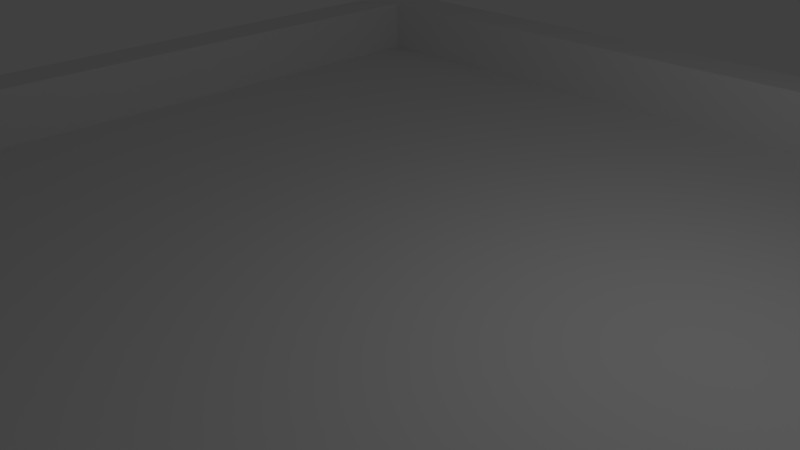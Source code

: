 # Source: Maze01.blend  (saved by Blender 2.75.0; exported with 4.5.12 LTS)
import bpy
from mathutils import Matrix  # noqa: F401  (used for matrix-valued properties, if any)

bpy.ops.wm.read_factory_settings(use_empty=True)
scene = bpy.context.scene
scene.name = 'Scene'

# ---- collections
col_collection_1 = bpy.data.collections.new('Collection 1'); scene.collection.children.link(col_collection_1)

# ---- materials (node trees are filled in below, after node groups)
mat_material = bpy.data.materials.new('Material')
mat_material.alpha_threshold = 0.0
mat_material.use_transparent_shadow = False
mat_material.roughness = 0.5
mat_material.line_color = (0.0, 0.0, 0.0, 1.0)

# ---- material node trees

# ---- world
world_world = bpy.data.worlds.new('World'); scene.world = world_world
world_world.color = (0.05088, 0.05088, 0.05088)
world_world.use_sun_shadow = False
world_world.sun_shadow_jitter_overblur = 0.0
world_world.cycles.sampling_method = 'MANUAL'
world_world.cycles.sample_map_resolution = 256

# ---- cameras
cam_camera = bpy.data.cameras.new('Camera')
cam_camera.clip_end = 100.0
cam_camera.lens = 35.0
cam_camera.sensor_width = 32.0
cam_camera.sensor_height = 18.0
cam_camera.ortho_scale = 7.314
cam_camera.dof.focus_distance = 0.0
cam_camera.dof.aperture_fstop = 128.0

# ---- lights
light_lamp = bpy.data.lights.new('Lamp', 'POINT')
light_lamp.transmission_factor = 0.0
light_lamp.cutoff_distance = 30.0
light_lamp.energy = 100.0
light_lamp.shadow_buffer_clip_start = 1.001
light_lamp.shadow_soft_size = 0.1
light_lamp.shadow_maximum_resolution = 0.006
light_lamp.use_absolute_resolution = True
light_lamp.cycles.use_multiple_importance_sampling = False

# ---- meshes
me_cube = bpy.data.meshes.new('Cube')
me_cube.from_pydata([(3.287, -4.27, 0.4075), (3.99, -4.27, 0.4075), (3.639, -3.575, 0.1614), (2.661, -4.662, 0.1614), (0.07185, -3.784, 1.591), (-8.0, -8.0, -2.0), (-7.158, -8.0, -2.0), (-6.316, -8.0, -2.0), (-5.474, -8.0, -2.0), (-4.632, -8.0, -2.0), (-3.789, -8.0, -2.0), (-2.947, -8.0, -2.0), (-2.105, -8.0, -2.0), (-1.263, -8.0, -2.0), (-0.4211, -8.0, -2.0), (0.4211, -8.0, -2.0), (1.263, -8.0, -2.0), (2.105, -8.0, -2.0), (2.947, -8.0, -2.0), (3.789, -8.0, -2.0), (4.632, -8.0, -2.0), (5.474, -8.0, -2.0), (6.316, -8.0, -2.0), (7.158, -8.0, -2.0), (8.0, -8.0, -2.0), (-8.0, -7.158, -2.0), (-7.158, -7.158, 0.0), (-6.316, -7.158, 0.0), (-5.474, -7.158, 0.0), (-4.632, -7.158, 0.0), (-3.789, -7.158, 0.0), (-2.947, -7.158, 0.0), (-2.105, -7.158, 0.0), (-1.263, -7.158, 0.0), (-0.4211, -7.158, 0.0), (0.4211, -7.158, 0.0), (1.263, -7.158, 0.0), (2.105, -7.158, 0.0), (2.947, -7.158, 0.0), (3.789, -7.158, 0.0), (4.632, -7.158, 0.0), (5.474, -7.158, 0.0), (6.316, -7.158, 0.0), (7.158, -7.158, 0.0), (8.0, -7.158, -2.0), (-8.0, -6.316, -2.0), (-7.158, -6.316, 0.0), (-6.316, -6.316, 0.0), (-5.474, -6.316, 0.0), (-4.632, -6.316, 0.0), (-3.789, -6.316, 0.0), (-2.947, -6.316, 0.0), (-2.105, -6.316, 0.0), (-1.263, -6.316, 0.0), (-0.4211, -6.316, 0.0), (0.4211, -6.316, 0.0), (1.263, -6.316, 0.0), (2.105, -6.316, 0.0), (2.947, -6.316, 0.0), (3.789, -6.316, 0.0), (4.632, -6.316, 0.0), (5.474, -6.316, 0.0), (6.316, -6.316, 0.0), (7.158, -6.316, 0.0), (8.0, -6.316, -2.0), (-8.0, -5.474, -2.0), (-7.158, -5.474, 0.0), (-6.316, -5.474, 0.0), (-3.789, -5.474, 0.0), (-2.947, -5.474, 0.0), (-2.105, -5.474, 0.0), (-1.263, -5.474, 0.0), (-0.4211, -5.474, 0.0), (0.4211, -5.474, 0.0), (1.263, -5.474, 0.0), (2.105, -5.474, 0.0), (2.947, -5.474, 0.0), (3.789, -5.474, 0.0), (4.632, -5.474, 0.0), (5.474, -5.474, 0.0), (6.316, -5.474, 0.0), (7.158, -5.474, 0.0), (8.0, -5.474, -2.0), (-8.0, -4.632, -2.0), (-7.158, -4.632, 0.0), (-6.316, -4.632, 0.0), (-3.789, -4.632, 0.0), (-2.947, -4.632, 0.0), (-2.105, -4.632, 0.0), (-1.263, -4.632, 0.0), (-0.4211, -4.632, 0.0), (0.4211, -4.632, 0.0), (1.263, -4.632, 0.0), (2.105, -4.632, 0.0), (2.947, -4.632, 0.0), (3.789, -4.632, 0.0), (4.632, -4.632, 0.0), (5.474, -4.632, 0.0), (6.316, -4.632, 0.0), (7.158, -4.632, 0.0), (8.0, -4.632, -2.0), (-8.0, -3.789, -2.0), (-7.158, -3.789, 0.0), (-6.316, -3.789, 0.0), (-5.474, -3.789, 0.0), (-4.632, -3.789, 0.0), (-3.789, -3.789, 0.0), (-2.947, -3.789, 0.0), (-2.105, -3.789, 0.0), (-1.263, -3.789, 0.0), (-0.4211, -3.789, 0.0), (0.4211, -3.789, 0.0), (1.263, -3.789, 0.0), (2.105, -3.789, 0.0), (2.947, -3.789, 0.0), (3.789, -3.789, 0.0), (4.632, -3.789, 0.0), (5.474, -3.789, 0.0), (6.316, -3.789, 0.0), (7.158, -3.789, 0.0), (8.0, -3.789, -2.0), (-8.0, -2.947, -2.0), (-7.158, -2.947, 0.0), (-6.316, -2.947, 0.0), (-5.474, -2.947, 0.0), (-4.632, -2.947, 0.0), (-3.789, -2.947, 0.0), (-2.947, -2.947, 0.0), (-2.105, -2.947, 0.0), (-1.263, -2.947, 0.0), (-0.4211, -2.947, 0.0), (0.4211, -2.947, 0.0), (1.263, -2.947, 0.0), (2.105, -2.947, 0.0), (2.947, -2.947, 0.0), (3.789, -2.947, 0.0), (4.632, -2.947, 0.0), (5.474, -2.947, 0.0), (6.316, -2.947, 0.0), (7.158, -2.947, 0.0), (8.0, -2.947, -2.0), (-8.0, -2.105, -2.0), (-7.158, -2.105, 0.0), (-6.316, -2.105, 0.0), (-5.474, -2.105, 0.0), (-4.632, -2.105, 0.0), (-3.789, -2.105, 0.0), (-2.947, -2.105, 0.0), (-2.105, -2.105, 0.0), (-1.263, -2.105, 0.0), (-0.4211, -2.105, 0.0), (0.4211, -2.105, 0.0), (1.263, -2.105, 0.0), (2.105, -2.105, 0.0), (2.947, -2.105, 0.0), (3.789, -2.105, 0.0), (4.632, -2.105, 0.0), (5.474, -2.105, 0.0), (6.316, -2.105, 0.0), (7.158, -2.105, 0.0), (8.0, -2.105, -2.0), (-8.0, -1.263, -2.0), (-7.158, -1.263, 0.0), (-6.316, -1.263, 0.0), (-5.474, -1.263, 0.0), (-4.632, -1.263, 0.0), (-3.789, -1.263, 0.0), (-2.947, -1.263, 0.0), (-2.105, -1.263, 0.0), (-1.263, -1.263, 0.0), (-0.4211, -1.263, 0.0), (0.4211, -1.263, 0.0), (1.263, -1.263, 0.0), (2.105, -1.263, 0.0), (2.947, -1.263, 0.0), (3.789, -1.263, 0.0), (4.632, -1.263, 0.0), (5.474, -1.263, 0.0), (6.316, -1.263, 0.0), (7.158, -1.263, 0.0), (8.0, -1.263, -2.0), (-8.0, -0.4211, -2.0), (-7.158, -0.4211, 0.0), (-6.316, -0.4211, 0.0), (-5.474, -0.4211, 0.0), (-4.632, -0.4211, 0.0), (-3.789, -0.4211, 0.0), (-2.947, -0.4211, 0.0), (-2.105, -0.4211, 0.0), (-1.263, -0.4211, 0.0), (-0.4211, -0.4211, 0.0), (0.4211, -0.4211, 0.0), (1.263, -0.4211, 0.0), (2.105, -0.4211, 0.0), (2.947, -0.4211, 0.0), (3.789, -0.4211, 0.0), (4.632, -0.4211, 0.0), (5.474, -0.4211, 0.0), (6.316, -0.4211, 0.0), (7.158, -0.4211, 0.0), (8.0, -0.4211, -2.0), (-8.0, 0.4211, -2.0), (-7.158, 0.4211, 0.0), (-6.316, 0.4211, 0.0), (-5.474, 0.4211, 0.0), (-4.632, 0.4211, 0.0), (-3.789, 0.4211, 0.0), (-2.947, 0.4211, 0.0), (-2.105, 0.4211, 0.0), (-1.263, 0.4211, 0.0), (-0.4211, 0.4211, 0.0), (0.4211, 0.4211, 0.0), (1.263, 0.4211, 0.0), (2.105, 0.4211, 0.0), (2.947, 0.4211, 0.0), (3.789, 0.4211, 0.0), (4.632, 0.4211, 0.0), (5.474, 0.4211, 0.0), (6.316, 0.4211, 0.0), (7.158, 0.4211, 0.0), (8.0, 0.4211, -2.0), (-8.0, 1.263, -2.0), (-7.158, 1.263, 0.0), (-6.316, 1.263, 0.0), (-5.474, 1.263, 0.0), (-4.632, 1.263, 0.0), (-3.789, 1.263, 0.0), (-2.947, 1.263, 0.0), (-2.105, 1.263, 0.0), (-1.263, 1.263, 0.0), (-0.4211, 1.263, 0.0), (0.4211, 1.263, 0.0), (1.263, 1.263, 0.0), (2.105, 1.263, 0.0), (2.947, 1.263, 0.0), (3.789, 1.263, 0.0), (4.632, 1.263, 0.0), (5.474, 1.263, 0.0), (6.316, 1.263, 0.0), (7.158, 1.263, 0.0), (8.0, 1.263, -2.0), (-8.0, 2.105, -2.0), (-7.158, 2.105, 0.0), (-6.316, 2.105, 0.0), (-5.474, 2.105, 0.0), (-4.632, 2.105, 0.0), (-3.789, 2.105, 0.0), (-2.947, 2.105, 0.0), (-2.105, 2.105, 0.0), (-1.263, 2.105, 0.0), (-0.4211, 2.105, 0.0), (0.4211, 2.105, 0.0), (1.263, 2.105, 0.0), (2.105, 2.105, 0.0), (2.947, 2.105, 0.0), (3.789, 2.105, 0.0), (4.632, 2.105, 0.0), (5.474, 2.105, 0.0), (6.316, 2.105, 0.0), (7.158, 2.105, 0.0), (8.0, 2.105, -2.0), (-8.0, 2.947, -2.0), (-7.158, 2.947, 0.0), (-6.316, 2.947, 0.0), (-5.474, 2.947, 0.0), (-4.632, 2.947, 0.0), (-3.789, 2.947, 0.0), (-2.947, 2.947, 0.0), (-2.105, 2.947, 0.0), (-1.263, 2.947, 0.0), (-0.4211, 2.947, 0.0), (0.4211, 2.947, 0.0), (1.263, 2.947, 0.0), (2.105, 2.947, 0.0), (2.947, 2.947, 0.0), (3.789, 2.947, 0.0), (4.632, 2.947, 0.0), (5.474, 2.947, 0.0), (6.316, 2.947, 0.0), (7.158, 2.947, 0.0), (8.0, 2.947, -2.0), (-8.0, 3.789, -2.0), (-7.158, 3.789, 0.0), (-6.316, 3.789, 0.0), (-5.474, 3.789, 0.0), (-4.632, 3.789, 0.0), (-3.789, 3.789, 0.0), (-2.947, 3.789, 0.0), (-2.105, 3.789, 0.0), (-1.263, 3.789, 0.0), (-0.4211, 3.789, 0.0), (0.4211, 3.789, 0.0), (1.263, 3.789, 0.0), (2.105, 3.789, 0.0), (2.947, 3.789, 0.0), (3.789, 3.789, 0.0), (4.632, 3.789, 0.0), (5.474, 3.789, 0.0), (6.316, 3.789, 0.0), (7.158, 3.789, 0.0), (8.0, 3.789, -2.0), (-8.0, 4.632, -2.0), (-7.158, 4.632, 0.0), (-6.316, 4.632, 0.0), (-5.474, 4.632, 0.0), (-4.632, 4.632, 0.0), (-3.789, 4.632, 0.0), (-2.947, 4.632, 0.0), (-2.105, 4.632, 0.0), (-1.263, 4.632, 0.0), (-0.4211, 4.632, 0.0), (0.4211, 4.632, 0.0), (1.263, 4.632, 0.0), (2.105, 4.632, 0.0), (2.947, 4.632, 0.0), (3.789, 4.632, 0.0), (4.632, 4.632, 0.0), (5.474, 4.632, 0.0), (6.316, 4.632, -9.537e-07), (7.158, 4.632, -9.537e-07), (8.0, 4.632, -2.0), (-8.0, 5.474, -2.0), (-7.158, 5.474, 0.0), (-6.316, 5.474, 0.0), (-5.474, 5.474, 0.0), (-4.632, 5.474, 0.0), (-3.789, 5.474, 0.0), (-2.947, 5.474, 0.0), (-2.105, 5.474, 0.0), (-1.263, 5.474, 0.0), (-0.4211, 5.474, 0.0), (0.4211, 5.474, 0.0), (1.263, 5.474, 0.0), (2.105, 5.474, 0.0), (2.947, 5.474, 0.0), (3.789, 5.474, 0.0), (4.632, 5.474, 0.0), (5.474, 5.474, 0.0), (6.316, 5.474, -9.537e-07), (7.158, 5.474, -9.537e-07), (8.0, 5.474, -2.0), (-8.0, 6.316, -2.0), (-7.158, 6.316, 0.0), (-6.316, 6.316, 0.0), (-5.474, 6.316, 0.0), (-4.632, 6.316, 0.0), (-3.789, 6.316, 0.0), (-2.947, 6.316, 0.0), (-2.105, 6.316, 0.0), (-1.263, 6.316, 0.0), (-0.4211, 6.316, 0.0), (0.4211, 6.316, 0.0), (1.263, 6.316, 0.0), (2.105, 6.316, 0.0), (2.947, 6.316, 0.0), (3.789, 6.316, 0.0), (4.632, 6.316, 0.0), (5.474, 6.316, 0.0), (6.316, 6.316, 0.0), (7.158, 6.316, 0.0), (8.0, 6.316, -2.0), (-8.0, 7.158, -2.0), (-7.158, 7.158, 0.0), (-6.316, 7.158, 0.0), (-5.474, 7.158, 0.0), (-4.632, 7.158, 0.0), (-3.789, 7.158, 0.0), (-2.947, 7.158, 0.0), (-2.105, 7.158, 0.0), (-1.263, 7.158, 0.0), (-0.4211, 7.158, 0.0), (0.4211, 7.158, 0.0), (1.263, 7.158, 0.0), (2.105, 7.158, 0.0), (2.947, 7.158, 0.0), (3.789, 7.158, 0.0), (4.632, 7.158, 0.0), (5.474, 7.158, 0.0), (6.316, 7.158, 0.0), (7.158, 7.158, 0.0), (8.0, 7.158, -2.0), (-8.0, 8.0, -2.0), (-7.158, 8.0, -2.0), (-6.316, 8.0, -2.0), (-5.474, 8.0, -2.0), (-4.632, 8.0, -2.0), (-3.789, 8.0, -2.0), (-2.947, 8.0, -2.0), (-2.105, 8.0, -2.0), (-1.263, 8.0, -2.0), (-0.4211, 8.0, -2.0), (0.4211, 8.0, -2.0), (1.263, 8.0, -2.0), (2.105, 8.0, -2.0), (2.947, 8.0, -2.0), (3.789, 8.0, -2.0), (4.632, 8.0, -2.0), (5.474, 8.0, -2.0), (6.316, 8.0, -2.0), (7.158, 8.0, -2.0), (8.0, 8.0, -2.0), (-8.0, -7.158, 1.0), (-8.0, -8.0, 1.0), (-7.158, -8.0, 1.0), (-7.158, -7.158, 1.0), (-6.316, -8.0, 1.0), (-6.316, -7.158, 1.0), (-5.474, -8.0, 1.0), (-5.474, -7.158, 1.0), (-4.632, -8.0, 1.0), (-4.632, -7.158, 1.0), (-3.789, -8.0, 1.0), (-3.789, -7.158, 1.0), (-2.947, -8.0, 1.0), (-2.947, -7.158, 1.0), (-2.105, -8.0, 1.0), (-2.105, -7.158, 1.0), (-1.263, -8.0, 1.0), (-1.263, -7.158, 1.0), (-0.4211, -8.0, 1.0), (-0.4211, -7.158, 1.0), (0.4211, -8.0, 1.0), (0.4211, -7.158, 1.0), (1.263, -8.0, 1.0), (1.263, -7.158, 1.0), (2.105, -8.0, 1.0), (2.105, -7.158, 1.0), (2.947, -8.0, 1.0), (2.947, -7.158, 1.0), (3.789, -8.0, 1.0), (3.789, -7.158, 1.0), (4.632, -8.0, 1.0), (4.632, -7.158, 1.0), (5.474, -8.0, 1.0), (5.474, -7.158, 1.0), (6.316, -8.0, 1.0), (6.316, -7.158, 1.0), (7.158, -8.0, 1.0), (7.158, -7.158, 1.0), (8.0, -8.0, 1.0), (8.0, -7.158, 1.0), (-8.0, -6.316, 1.0), (-7.158, -6.316, 1.0), (7.158, -6.316, 1.0), (8.0, -6.316, 1.0), (-8.0, -5.474, 1.0), (-7.158, -5.474, 1.0), (7.158, -5.474, 1.0), (8.0, -5.474, 1.0), (-8.0, -4.632, 1.0), (-7.158, -4.632, 1.0), (7.158, -4.632, 1.0), (8.0, -4.632, 1.0), (-8.0, -3.789, 1.0), (-7.158, -3.789, 1.0), (7.158, -3.789, 1.0), (8.0, -3.789, 1.0), (-8.0, -2.947, 1.0), (-7.158, -2.947, 1.0), (7.158, -2.947, 1.0), (8.0, -2.947, 1.0), (-8.0, -2.105, 1.0), (-7.158, -2.105, 1.0), (7.158, -2.105, 1.0), (8.0, -2.105, 1.0), (-8.0, -1.263, 1.0), (-7.158, -1.263, 1.0), (7.158, -1.263, 1.0), (8.0, -1.263, 1.0), (-8.0, -0.4211, 1.0), (-7.158, -0.4211, 1.0), (7.158, -0.4211, 1.0), (8.0, -0.4211, 1.0), (-8.0, 0.4211, 1.0), (-7.158, 0.4211, 1.0), (7.158, 0.4211, 1.0), (8.0, 0.4211, 1.0), (-8.0, 1.263, 1.0), (-7.158, 1.263, 1.0), (7.158, 1.263, 1.0), (8.0, 1.263, 1.0), (-8.0, 2.105, 1.0), (-7.158, 2.105, 1.0), (7.158, 2.105, 1.0), (8.0, 2.105, 1.0), (-8.0, 2.947, 1.0), (-7.158, 2.947, 1.0), (7.158, 2.947, 1.0), (8.0, 2.947, 1.0), (-8.0, 3.789, 1.0), (-7.158, 3.789, 1.0), (7.158, 3.789, 1.0), (8.0, 3.789, 1.0), (-8.0, 4.632, 1.0), (-7.158, 4.632, 1.0), (7.158, 4.632, 1.0), (8.0, 4.632, 1.0), (-8.0, 5.474, 1.0), (-7.158, 5.474, 1.0), (7.158, 5.474, 1.0), (8.0, 5.474, 1.0), (-8.0, 6.316, 1.0), (-7.158, 6.316, 1.0), (7.158, 6.316, 1.0), (8.0, 6.316, 1.0), (-8.0, 7.158, 1.0), (-7.158, 7.158, 1.0), (-6.316, 7.158, 1.0), (-5.474, 7.158, 1.0), (-4.632, 7.158, 1.0), (-3.789, 7.158, 1.0), (-2.947, 7.158, 1.0), (-2.105, 7.158, 1.0), (-1.263, 7.158, 1.0), (-0.4211, 7.158, 1.0), (0.4211, 7.158, 1.0), (1.263, 7.158, 1.0), (2.105, 7.158, 1.0), (2.947, 7.158, 1.0), (3.789, 7.158, 1.0), (4.632, 7.158, 1.0), (5.474, 7.158, 1.0), (6.316, 7.158, 1.0), (7.158, 7.158, 1.0), (8.0, 7.158, 1.0), (-8.0, 8.0, 1.0), (-7.158, 8.0, 1.0), (-6.316, 8.0, 1.0), (-5.474, 8.0, 1.0), (-4.632, 8.0, 1.0), (-3.789, 8.0, 1.0), (-2.947, 8.0, 1.0), (-2.105, 8.0, 1.0), (-1.263, 8.0, 1.0), (-0.4211, 8.0, 1.0), (0.4211, 8.0, 1.0), (1.263, 8.0, 1.0), (2.105, 8.0, 1.0), (2.947, 8.0, 1.0), (3.789, 8.0, 1.0), (4.632, 8.0, 1.0), (5.474, 8.0, 1.0), (6.316, 8.0, 1.0), (7.158, 8.0, 1.0), (8.0, 8.0, 1.0), (-5.895, -6.316, 0.0), (-5.053, -6.316, 0.0), (-4.211, -6.316, 0.0), (-6.316, -5.895, 0.0), (-3.789, -5.895, 0.0), (-6.316, -5.053, 0.0), (-3.789, -5.053, 0.0), (-6.316, -4.211, 0.0), (-5.895, -3.789, 0.0), (-5.053, -3.789, 0.0), (-3.789, -4.211, 0.0), (-4.211, -3.789, 0.0), (-6.105, -6.316, 0.0), (-5.263, -6.316, 0.0), (-4.421, -6.316, 0.0), (-6.316, -5.684, 0.0), (-6.105, -5.474, 0.0), (-3.789, -5.684, 0.0), (-6.316, -4.842, 0.0), (-6.105, -4.632, 0.0), (-3.789, -4.842, 0.0), (-6.316, -4.0, 0.0), (-5.474, -4.0, 0.0), (-6.105, -3.789, 0.0), (-4.632, -4.0, 0.0), (-5.263, -3.789, 0.0), (-3.789, -4.0, 0.0), (-4.421, -3.789, 0.0), (-5.684, -6.316, 0.0), (-4.842, -6.316, 0.0), (-4.0, -6.316, 0.0), (-6.316, -6.105, 0.0), (-5.474, -6.105, 0.0), (-4.632, -6.105, 0.0), (-3.789, -6.105, 0.0), (-4.0, -5.474, 0.0), (-6.316, -5.263, 0.0), (-3.789, -5.263, 0.0), (-4.0, -4.632, 0.0), (-6.316, -4.421, 0.0), (-5.684, -3.789, 0.0), (-4.842, -3.789, 0.0), (-3.789, -4.421, 0.0), (-4.0, -3.789, 0.0), (-4.211, -4.0, 0.0), (-4.0, -4.211, 0.0), (-5.053, -4.0, 0.0), (-5.895, -4.0, 0.0), (-6.105, -4.211, 0.0), (-4.0, -5.053, 0.0), (-6.105, -5.053, 0.0), (-4.211, -6.105, 0.0), (-4.0, -5.895, 0.0), (-5.053, -6.105, 0.0), (-5.895, -6.105, 0.0), (-6.105, -5.895, 0.0), (-5.684, -6.105, 0.0), (-6.105, -6.105, 0.0), (-6.105, -5.684, 0.0), (-4.842, -6.105, 0.0), (-5.263, -6.105, 0.0), (-4.0, -6.105, 0.0), (-4.421, -6.105, 0.0), (-6.105, -5.263, 0.0), (-6.105, -4.842, 0.0), (-4.0, -5.263, 0.0), (-6.105, -4.421, 0.0), (-6.105, -4.0, 0.0), (-5.263, -4.0, 0.0), (-4.0, -4.421, 0.0), (-4.421, -4.0, 0.0), (-4.0, -4.0, 0.0), (-4.842, -4.0, 0.0), (-5.684, -4.0, 0.0), (-4.0, -4.842, 0.0), (-4.0, -5.684, 0.0), (-5.356, -5.66, -1.0), (-5.66, -5.356, -1.0), (-4.749, -5.66, -1.0), (-4.446, -5.356, -1.0), (-5.66, -4.749, -1.0), (-4.446, -4.749, -1.0), (-5.356, -4.446, -1.0), (-4.749, -4.446, -1.0), (-4.573, -4.573, -1.0), (-5.053, -4.374, -1.0), (-5.533, -4.573, -1.0), (-4.374, -5.053, -1.0), (-5.731, -5.053, -1.0), (-4.573, -5.533, -1.0), (-5.053, -5.731, -1.0), (-5.533, -5.533, -1.0), (-4.51, -4.645, -1.0), (-4.645, -4.51, -1.0), (-5.217, -4.394, -1.0), (-4.888, -4.394, -1.0), (-5.596, -4.645, -1.0), (-5.46, -4.51, -1.0), (-4.394, -4.888, -1.0), (-4.394, -5.217, -1.0), (-5.711, -4.888, -1.0), (-5.711, -5.217, -1.0), (-4.51, -5.46, -1.0), (-4.645, -5.596, -1.0), (-5.217, -5.711, -1.0), (-4.888, -5.711, -1.0), (-5.596, -5.46, -1.0), (-5.46, -5.596, -1.0), (-5.48, -5.907, -0.04859), (-5.482, -5.978, 0.0), (-5.483, -5.921, -0.0243), (-5.483, -5.947, -0.00651), (-5.907, -5.48, -0.04859), (-5.987, -5.482, 0.0), (-5.923, -5.483, -0.0243), (-5.952, -5.483, -0.00651), (-4.625, -5.907, -0.04859), (-4.623, -5.978, 0.0), (-4.623, -5.921, -0.0243), (-4.622, -5.947, -0.00651), (-4.118, -5.482, 0.0), (-4.198, -5.48, -0.04859), (-4.153, -5.483, -0.00651), (-4.183, -5.483, -0.0243), (-5.907, -4.625, -0.04859), (-5.987, -4.624, 0.0), (-5.923, -4.623, -0.0243), (-5.952, -4.622, -0.00651), (-4.118, -4.624, 0.0), (-4.198, -4.625, -0.04859), (-4.153, -4.622, -0.00651), (-4.183, -4.623, -0.0243), (-5.482, -4.118, 0.0), (-5.48, -4.198, -0.04859), (-5.483, -4.153, -0.00651), (-5.483, -4.183, -0.0243), (-4.624, -4.118, 0.0), (-4.625, -4.198, -0.04859), (-4.622, -4.153, -0.00651), (-4.623, -4.183, -0.0243), (-4.331, -4.331, 0.0), (-4.377, -4.377, -0.04859), (-4.35, -4.35, -0.00651), (-4.367, -4.367, -0.0243), (-5.053, -4.014, 0.0), (-5.053, -4.097, -0.04859), (-5.053, -4.05, -0.00651), (-5.053, -4.081, -0.0243), (-5.728, -4.377, -0.04859), (-5.774, -4.331, 0.0), (-5.738, -4.367, -0.0243), (-5.755, -4.35, -0.00651), (-4.014, -5.053, 0.0), (-4.097, -5.053, -0.04859), (-4.05, -5.053, -0.00651), (-4.081, -5.053, -0.0243), (-6.008, -5.053, -0.04859), (-6.092, -5.053, 0.0), (-6.025, -5.053, -0.0243), (-6.055, -5.053, -0.00651), (-4.377, -5.728, -0.04859), (-4.3, -5.738, 0.0), (-4.363, -5.733, -0.0243), (-4.335, -5.737, -0.00651), (-5.053, -6.008, -0.04859), (-5.053, -6.083, 0.0), (-5.053, -6.023, -0.0243), (-5.053, -6.051, -0.00651), (-5.728, -5.728, -0.04859), (-5.805, -5.738, 0.0), (-5.742, -5.733, -0.0243), (-5.77, -5.737, -0.00651), (-4.288, -4.479, -0.04859), (-4.219, -4.46, 0.0), (-4.275, -4.474, -0.0243), (-4.249, -4.467, -0.00651), (-4.479, -4.288, -0.04859), (-4.46, -4.219, 0.0), (-4.474, -4.275, -0.0243), (-4.467, -4.249, -0.00651), (-5.284, -4.126, -0.04859), (-5.272, -4.041, 0.0), (-5.284, -4.109, -0.0243), (-5.279, -4.078, -0.00651), (-4.821, -4.126, -0.04859), (-4.833, -4.041, 0.0), (-4.821, -4.109, -0.0243), (-4.826, -4.078, -0.00651), (-5.886, -4.46, 0.0), (-5.817, -4.479, -0.04859), (-5.856, -4.467, -0.00651), (-5.83, -4.474, -0.0243), (-5.626, -4.288, -0.04859), (-5.645, -4.219, 0.0), (-5.632, -4.275, -0.0243), (-5.639, -4.249, -0.00651), (-4.126, -4.821, -0.04859), (-4.041, -4.833, 0.0), (-4.109, -4.821, -0.0243), (-4.078, -4.826, -0.00651), (-4.126, -5.284, -0.04859), (-4.041, -5.272, 0.0), (-4.109, -5.284, -0.0243), (-4.078, -5.279, -0.00651), (-6.065, -4.833, 0.0), (-5.98, -4.821, -0.04859), (-6.027, -4.826, -0.00651), (-5.996, -4.821, -0.0243), (-6.065, -5.272, 0.0), (-5.98, -5.284, -0.04859), (-6.027, -5.279, -0.00651), (-5.996, -5.284, -0.0243), (-4.288, -5.626, -0.04859), (-4.219, -5.645, 0.0), (-4.275, -5.632, -0.0243), (-4.249, -5.639, -0.00651), (-4.462, -5.879, 0.0), (-4.479, -5.817, -0.04859), (-4.467, -5.852, -0.00651), (-4.474, -5.829, -0.0243), (-5.274, -6.055, 0.0), (-5.284, -5.98, -0.04859), (-5.281, -6.022, -0.00651), (-5.284, -5.995, -0.0243), (-4.831, -6.055, 0.0), (-4.821, -5.98, -0.04859), (-4.825, -6.022, -0.00651), (-4.821, -5.995, -0.0243), (-5.886, -5.645, 0.0), (-5.817, -5.626, -0.04859), (-5.856, -5.639, -0.00651), (-5.83, -5.632, -0.0243), (-5.643, -5.879, 0.0), (-5.626, -5.817, -0.04859), (-5.638, -5.852, -0.00651), (-5.631, -5.829, -0.0243)], [], [(383, 382, 526, 527), (24, 44, 440, 439), (119, 99, 451, 455), (6, 7, 405, 403), (23, 24, 439, 437), (382, 381, 525, 526), (43, 42, 436, 438), (381, 361, 505, 525), (5, 6, 403, 402), (282, 302, 494, 490), (22, 23, 437, 435), (25, 5, 402, 401), (301, 281, 489, 493), (42, 41, 434, 436), (360, 380, 524, 504), (202, 222, 478, 474), (378, 379, 523, 522), (221, 201, 473, 477), (21, 22, 435, 433), (280, 300, 492, 488), (26, 27, 47, 46), (27, 28, 48, 573, 545, 557, 47), (28, 29, 49, 574, 546, 558, 48), (29, 30, 50, 575, 547, 559, 49), (30, 31, 51, 50), (31, 32, 52, 51), (32, 33, 53, 52), (33, 34, 54, 53), (34, 35, 55, 54), (35, 36, 56, 55), (36, 37, 57, 56), (37, 38, 58, 57), (38, 39, 59, 58), (39, 40, 60, 59), (40, 41, 61, 60), (41, 42, 62, 61), (42, 43, 63, 62), (379, 359, 503, 523), (122, 142, 462, 458), (46, 47, 576, 548, 560, 67, 66), (620, 562, 68, 580), (50, 51, 69, 68, 562, 549, 579), (51, 52, 70, 69), (52, 53, 71, 70), (53, 54, 72, 71), (54, 55, 73, 72), (55, 56, 74, 73), (56, 57, 75, 74), (57, 58, 76, 75), (58, 59, 77, 76), (59, 60, 78, 77), (60, 61, 79, 78), (61, 62, 80, 79), (62, 63, 81, 80), (41, 40, 432, 434), (377, 378, 522, 521), (66, 67, 581, 550, 563, 85, 84), (619, 565, 86, 583), (68, 69, 87, 86, 565, 551, 582), (69, 70, 88, 87), (70, 71, 89, 88), (71, 72, 90, 89), (72, 73, 91, 90), (73, 74, 92, 91), (74, 75, 93, 92), (75, 76, 94, 93), (76, 77, 95, 94), (77, 78, 96, 95), (78, 79, 97, 96), (79, 80, 98, 97), (80, 81, 99, 98), (141, 121, 457, 461), (200, 220, 476, 472), (84, 85, 584, 552, 566, 103, 102), (618, 567, 104, 585), (617, 569, 105, 586), (616, 571, 106, 588), (86, 87, 107, 106, 571, 555, 587), (87, 88, 108, 107), (88, 89, 109, 108), (89, 90, 110, 109), (90, 91, 111, 110), (91, 92, 112, 111), (92, 93, 113, 112), (93, 94, 114, 113), (94, 95, 115, 114), (95, 96, 116, 115), (96, 97, 117, 116), (97, 98, 118, 117), (98, 99, 119, 118), (299, 279, 487, 491), (46, 66, 446, 442), (102, 103, 123, 122), (103, 568, 553, 585, 104, 124, 123), (104, 570, 554, 586, 105, 125, 124), (105, 572, 556, 588, 106, 126, 125), (106, 107, 127, 126), (107, 108, 128, 127), (108, 109, 129, 128), (109, 110, 130, 129), (110, 111, 131, 130), (111, 112, 132, 131), (112, 113, 133, 132), (113, 114, 134, 133), (114, 115, 135, 134), (115, 116, 136, 135), (116, 117, 137, 136), (117, 118, 138, 137), (118, 119, 139, 138), (20, 21, 433, 431), (376, 377, 521, 520), (122, 123, 143, 142), (123, 124, 144, 143), (124, 125, 145, 144), (125, 126, 146, 145), (126, 127, 147, 146), (127, 128, 148, 147), (128, 129, 149, 148), (129, 130, 150, 149), (130, 131, 151, 150), (131, 132, 152, 151), (132, 133, 153, 152), (133, 134, 154, 153), (134, 135, 155, 154), (135, 136, 156, 155), (136, 137, 157, 156), (137, 138, 158, 157), (138, 139, 159, 158), (65, 45, 441, 445), (120, 140, 460, 456), (142, 143, 163, 162), (143, 144, 164, 163), (144, 145, 165, 164), (145, 146, 166, 165), (146, 147, 167, 166), (147, 148, 168, 167), (148, 149, 169, 168), (149, 150, 170, 169), (150, 151, 171, 170), (151, 152, 172, 171), (152, 153, 173, 172), (153, 154, 174, 173), (154, 155, 175, 174), (155, 156, 176, 175), (156, 157, 177, 176), (157, 158, 178, 177), (158, 159, 179, 178), (219, 199, 471, 475), (40, 39, 430, 432), (162, 163, 183, 182), (163, 164, 184, 183), (164, 165, 185, 184), (165, 166, 186, 185), (166, 167, 187, 186), (167, 168, 188, 187), (168, 169, 189, 188), (169, 170, 190, 189), (170, 171, 191, 190), (171, 172, 192, 191), (172, 173, 193, 192), (173, 174, 194, 193), (174, 175, 195, 194), (175, 176, 196, 195), (176, 177, 197, 196), (177, 178, 198, 197), (178, 179, 199, 198), (375, 376, 520, 519), (44, 64, 444, 440), (182, 183, 203, 202), (183, 184, 204, 203), (184, 185, 205, 204), (185, 186, 206, 205), (186, 187, 207, 206), (187, 188, 208, 207), (188, 189, 209, 208), (189, 190, 210, 209), (190, 191, 211, 210), (191, 192, 212, 211), (192, 193, 213, 212), (193, 194, 214, 213), (194, 195, 215, 214), (195, 196, 216, 215), (196, 197, 217, 216), (197, 198, 218, 217), (198, 199, 219, 218), (139, 119, 455, 459), (19, 20, 431, 429), (202, 203, 223, 222), (203, 204, 224, 223), (204, 205, 225, 224), (205, 206, 226, 225), (206, 207, 227, 226), (207, 208, 228, 227), (208, 209, 229, 228), (209, 210, 230, 229), (210, 211, 231, 230), (211, 212, 232, 231), (212, 213, 233, 232), (213, 214, 234, 233), (214, 215, 235, 234), (215, 216, 236, 235), (216, 217, 237, 236), (217, 218, 238, 237), (218, 219, 239, 238), (39, 38, 428, 430), (374, 375, 519, 518), (222, 223, 243, 242), (223, 224, 244, 243), (224, 225, 245, 244), (225, 226, 246, 245), (226, 227, 247, 246), (227, 228, 248, 247), (228, 229, 249, 248), (229, 230, 250, 249), (230, 231, 251, 250), (231, 232, 252, 251), (232, 233, 253, 252), (233, 234, 254, 253), (234, 235, 255, 254), (235, 236, 256, 255), (236, 237, 257, 256), (237, 238, 258, 257), (238, 239, 259, 258), (63, 43, 438, 443), (18, 19, 429, 427), (242, 243, 263, 262), (243, 244, 264, 263), (244, 245, 265, 264), (245, 246, 266, 265), (246, 247, 267, 266), (247, 248, 268, 267), (248, 249, 269, 268), (249, 250, 270, 269), (250, 251, 271, 270), (251, 252, 272, 271), (252, 253, 273, 272), (253, 254, 274, 273), (254, 255, 275, 274), (255, 256, 276, 275), (256, 257, 277, 276), (257, 258, 278, 277), (258, 259, 279, 278), (373, 374, 518, 517), (302, 322, 498, 494), (262, 263, 283, 282), (263, 264, 284, 283), (264, 265, 285, 284), (265, 266, 286, 285), (266, 267, 287, 286), (267, 268, 288, 287), (268, 269, 289, 288), (269, 270, 290, 289), (270, 271, 291, 290), (271, 272, 292, 291), (272, 273, 293, 292), (273, 274, 294, 293), (274, 275, 295, 294), (275, 276, 296, 295), (276, 277, 297, 296), (277, 278, 298, 297), (278, 279, 299, 298), (400, 399, 543, 544), (38, 37, 426, 428), (282, 283, 303, 302), (283, 284, 304, 303), (284, 285, 305, 304), (285, 286, 306, 305), (286, 287, 307, 306), (287, 288, 308, 307), (288, 289, 309, 308), (289, 290, 310, 309), (290, 291, 311, 310), (291, 292, 312, 311), (292, 293, 313, 312), (293, 294, 314, 313), (294, 295, 315, 314), (295, 296, 316, 315), (296, 297, 317, 316), (297, 298, 318, 317), (298, 299, 319, 318), (321, 301, 493, 497), (380, 400, 544, 524), (302, 303, 323, 322), (303, 304, 324, 323), (304, 305, 325, 324), (305, 306, 326, 325), (306, 307, 327, 326), (307, 308, 328, 327), (308, 309, 329, 328), (309, 310, 330, 329), (310, 311, 331, 330), (311, 312, 332, 331), (312, 313, 333, 332), (313, 314, 334, 333), (314, 315, 335, 334), (315, 316, 336, 335), (316, 317, 337, 336), (317, 318, 338, 337), (318, 319, 339, 338), (222, 242, 482, 478), (372, 373, 517, 516), (322, 323, 343, 342), (323, 324, 344, 343), (324, 325, 345, 344), (325, 326, 346, 345), (326, 327, 347, 346), (327, 328, 348, 347), (328, 329, 349, 348), (329, 330, 350, 349), (330, 331, 351, 350), (331, 332, 352, 351), (332, 333, 353, 352), (333, 334, 354, 353), (334, 335, 355, 354), (335, 336, 356, 355), (336, 337, 357, 356), (337, 338, 358, 357), (338, 339, 359, 358), (399, 398, 542, 543), (17, 18, 427, 425), (342, 343, 363, 362), (343, 344, 364, 363), (344, 345, 365, 364), (345, 346, 366, 365), (346, 347, 367, 366), (347, 348, 368, 367), (348, 349, 369, 368), (349, 350, 370, 369), (350, 351, 371, 370), (351, 352, 372, 371), (352, 353, 373, 372), (353, 354, 374, 373), (354, 355, 375, 374), (355, 356, 376, 375), (356, 357, 377, 376), (357, 358, 378, 377), (358, 359, 379, 378), (241, 221, 477, 481), (300, 320, 496, 492), (142, 162, 466, 462), (37, 36, 424, 426), (371, 372, 516, 515), (398, 397, 541, 542), (161, 141, 461, 465), (220, 240, 480, 476), (319, 299, 491, 495), (66, 84, 450, 446), (16, 17, 425, 423), (370, 371, 515, 514), (397, 396, 540, 541), (83, 65, 445, 449), (140, 160, 464, 460), (36, 35, 422, 424), (239, 219, 475, 479), (369, 370, 514, 513), (396, 395, 539, 540), (64, 82, 448, 444), (402, 403, 404, 401), (403, 405, 406, 404), (405, 407, 408, 406), (407, 409, 410, 408), (409, 411, 412, 410), (411, 413, 414, 412), (413, 415, 416, 414), (415, 417, 418, 416), (417, 419, 420, 418), (419, 421, 422, 420), (421, 423, 424, 422), (423, 425, 426, 424), (425, 427, 428, 426), (427, 429, 430, 428), (429, 431, 432, 430), (431, 433, 434, 432), (433, 435, 436, 434), (435, 437, 438, 436), (437, 439, 440, 438), (401, 404, 442, 441), (438, 440, 444, 443), (441, 442, 446, 445), (443, 444, 448, 447), (445, 446, 450, 449), (447, 448, 452, 451), (449, 450, 454, 453), (451, 452, 456, 455), (453, 454, 458, 457), (455, 456, 460, 459), (457, 458, 462, 461), (459, 460, 464, 463), (461, 462, 466, 465), (463, 464, 468, 467), (465, 466, 470, 469), (467, 468, 472, 471), (469, 470, 474, 473), (471, 472, 476, 475), (473, 474, 478, 477), (475, 476, 480, 479), (477, 478, 482, 481), (479, 480, 484, 483), (481, 482, 486, 485), (483, 484, 488, 487), (485, 486, 490, 489), (487, 488, 492, 491), (489, 490, 494, 493), (491, 492, 496, 495), (493, 494, 498, 497), (495, 496, 500, 499), (497, 498, 502, 501), (499, 500, 504, 503), (501, 502, 506, 505), (503, 504, 524, 523), (505, 506, 526, 525), (506, 507, 527, 526), (507, 508, 528, 527), (508, 509, 529, 528), (509, 510, 530, 529), (510, 511, 531, 530), (511, 512, 532, 531), (512, 513, 533, 532), (513, 514, 534, 533), (514, 515, 535, 534), (515, 516, 536, 535), (516, 517, 537, 536), (517, 518, 538, 537), (518, 519, 539, 538), (519, 520, 540, 539), (520, 521, 541, 540), (521, 522, 542, 541), (522, 523, 543, 542), (523, 524, 544, 543), (27, 26, 404, 406), (199, 179, 467, 471), (100, 120, 456, 452), (45, 25, 401, 441), (7, 8, 407, 405), (384, 383, 527, 528), (26, 46, 442, 404), (279, 259, 483, 487), (180, 200, 472, 468), (121, 101, 453, 457), (28, 27, 406, 408), (385, 384, 528, 529), (102, 122, 458, 454), (359, 339, 499, 503), (8, 9, 409, 407), (260, 280, 488, 484), (201, 181, 469, 473), (182, 202, 474, 470), (386, 385, 529, 530), (340, 360, 504, 500), (29, 28, 408, 410), (281, 261, 485, 489), (9, 10, 411, 409), (262, 282, 490, 486), (387, 386, 530, 531), (361, 341, 501, 505), (342, 362, 506, 502), (30, 29, 410, 412), (388, 387, 531, 532), (10, 11, 413, 411), (99, 81, 447, 451), (389, 388, 532, 533), (362, 363, 507, 506), (31, 30, 412, 414), (179, 159, 463, 467), (82, 100, 452, 448), (11, 12, 415, 413), (390, 389, 533, 534), (363, 364, 508, 507), (259, 239, 479, 483), (160, 180, 468, 464), (101, 83, 449, 453), (32, 31, 414, 416), (391, 390, 534, 535), (364, 365, 509, 508), (84, 102, 454, 450), (12, 13, 417, 415), (339, 319, 495, 499), (240, 260, 484, 480), (181, 161, 465, 469), (392, 391, 535, 536), (162, 182, 470, 466), (365, 366, 510, 509), (33, 32, 416, 418), (320, 340, 500, 496), (261, 241, 481, 485), (13, 14, 419, 417), (393, 392, 536, 537), (242, 262, 486, 482), (366, 367, 511, 510), (341, 321, 497, 501), (34, 33, 418, 420), (322, 342, 502, 498), (394, 393, 537, 538), (367, 368, 512, 511), (14, 15, 421, 419), (81, 63, 443, 447), (395, 394, 538, 539), (368, 369, 513, 512), (35, 34, 420, 422), (15, 16, 423, 421), (159, 139, 459, 463), (25, 45, 65, 83, 101, 121, 141, 161, 181, 201, 221, 241, 261, 281, 301, 321, 341, 361, 381, 382, 383, 384, 385, 386, 387, 388, 389, 390, 391, 392, 393, 394, 395, 396, 397, 398, 399, 400, 380, 360, 340, 320, 300, 280, 260, 240, 220, 200, 180, 160, 140, 120, 100, 82, 64, 44, 24, 23, 22, 21, 20, 19, 18, 17, 16, 15, 14, 13, 12, 11, 10, 9, 8, 7, 6, 5), (615, 589, 556, 572), (614, 587, 555, 590), (613, 591, 554, 570), (612, 592, 553, 568), (737, 693, 631, 642), (610, 582, 551, 594), (564, 670, 733, 611), (750, 701, 633, 645), (762, 705, 634, 648), (606, 579, 549, 597), (766, 709, 635, 649), (770, 661, 623, 650), (561, 658, 753, 608), (774, 713, 636, 651), (778, 653, 621, 652), (713, 778, 652, 636), (545, 573, 601, 599), (573, 48, 577, 601), (576, 602, 600, 548), (47, 557, 602, 576), (557, 545, 599, 602), (560, 603, 561, 67), (548, 600, 603, 560), (602, 599, 714, 600), (709, 770, 650, 635), (546, 574, 604, 598), (574, 49, 578, 604), (653, 766, 649, 621), (48, 558, 605, 577), (558, 546, 598, 605), (706, 597, 620, 758), (547, 575, 606, 596), (575, 50, 579, 606), (661, 762, 648, 623), (49, 559, 607, 578), (559, 547, 596, 607), (581, 608, 595, 550), (67, 561, 608, 581), (754, 657, 622, 646), (563, 609, 564, 85), (550, 595, 609, 563), (608, 753, 702, 595), (697, 594, 619, 742), (758, 620, 580, 665), (580, 68, 582, 610), (584, 611, 593, 552), (85, 564, 611, 584), (734, 669, 625, 641), (566, 612, 568, 103), (552, 593, 612, 566), (611, 733, 694, 593), (567, 613, 570, 104), (738, 677, 567, 618), (690, 725, 639, 630), (685, 590, 616, 589), (742, 619, 583, 673), (583, 86, 587, 614), (569, 615, 572, 105), (730, 681, 569, 617), (686, 721, 638, 629), (589, 616, 588, 556), (722, 685, 589, 615), (590, 555, 571, 616), (591, 617, 586, 554), (726, 689, 591, 613), (682, 729, 640, 628), (592, 618, 585, 553), (593, 694, 592, 612), (678, 737, 642, 627), (674, 717, 637, 626), (698, 741, 643, 632), (594, 551, 565, 619), (666, 745, 644, 624), (705, 757, 647, 634), (597, 549, 562, 620), (757, 666, 624, 647), (681, 722, 615, 569), (604, 578, 662, 769), (693, 734, 641, 631), (657, 774, 651, 622), (596, 606, 597, 706), (741, 674, 626, 643), (578, 607, 761, 662), (694, 738, 618, 592), (717, 686, 629, 637), (601, 577, 654, 777), (605, 598, 710, 765), (607, 596, 706, 761), (746, 610, 594, 697), (603, 773, 658, 561), (677, 726, 613, 567), (729, 690, 630, 640), (598, 604, 769, 710), (701, 754, 646, 633), (721, 682, 628, 638), (600, 714, 773, 603), (609, 749, 670, 564), (673, 583, 614, 718), (689, 730, 617, 591), (599, 601, 777, 714), (595, 702, 749, 609), (718, 614, 590, 685), (665, 580, 610, 746), (725, 678, 627, 639), (669, 750, 645, 625), (745, 698, 632, 644), (629, 638, 628, 640, 630, 639, 627, 642, 631, 641, 625, 645, 633, 646, 622, 651, 636, 652, 621, 649, 635, 650, 623, 648, 634, 647, 624, 644, 632, 643, 626, 637), (718, 685, 687, 720), (720, 687, 688, 719), (719, 688, 686, 717), (722, 681, 683, 724), (724, 683, 684, 723), (723, 684, 682, 721), (726, 677, 679, 728), (728, 679, 680, 727), (727, 680, 678, 725), (730, 689, 691, 732), (732, 691, 692, 731), (731, 692, 690, 729), (734, 693, 695, 736), (736, 695, 696, 735), (735, 696, 694, 733), (738, 694, 696, 740), (740, 696, 695, 739), (739, 695, 693, 737), (742, 673, 675, 744), (744, 675, 676, 743), (743, 676, 674, 741), (746, 697, 699, 748), (748, 699, 700, 747), (747, 700, 698, 745), (750, 669, 671, 752), (752, 671, 672, 751), (751, 672, 670, 749), (754, 701, 703, 756), (756, 703, 704, 755), (755, 704, 702, 753), (758, 665, 667, 760), (760, 667, 668, 759), (759, 668, 666, 757), (762, 661, 663, 764), (764, 663, 664, 763), (763, 664, 662, 761), (766, 653, 655, 768), (768, 655, 656, 767), (767, 656, 654, 765), (770, 709, 711, 772), (772, 711, 712, 771), (771, 712, 710, 769), (774, 657, 659, 776), (776, 659, 660, 775), (775, 660, 658, 773), (778, 713, 715, 780), (780, 715, 716, 779), (779, 716, 714, 777), (673, 718, 720, 675), (675, 720, 719, 676), (676, 719, 717, 674), (685, 722, 724, 687), (687, 724, 723, 688), (688, 723, 721, 686), (689, 726, 728, 691), (691, 728, 727, 692), (692, 727, 725, 690), (681, 730, 732, 683), (683, 732, 731, 684), (684, 731, 729, 682), (669, 734, 736, 671), (671, 736, 735, 672), (672, 735, 733, 670), (677, 738, 740, 679), (679, 740, 739, 680), (680, 739, 737, 678), (697, 742, 744, 699), (699, 744, 743, 700), (700, 743, 741, 698), (665, 746, 748, 667), (667, 748, 747, 668), (668, 747, 745, 666), (701, 750, 752, 703), (703, 752, 751, 704), (704, 751, 749, 702), (657, 754, 756, 659), (659, 756, 755, 660), (660, 755, 753, 658), (706, 758, 760, 708), (708, 760, 759, 707), (707, 759, 757, 705), (705, 762, 764, 707), (707, 764, 763, 708), (708, 763, 761, 706), (709, 766, 768, 711), (711, 768, 767, 712), (712, 767, 765, 710), (661, 770, 772, 663), (663, 772, 771, 664), (664, 771, 769, 662), (713, 774, 776, 715), (715, 776, 775, 716), (716, 775, 773, 714), (653, 778, 780, 655), (655, 780, 779, 656), (656, 779, 777, 654), (577, 605, 765, 654)])
me_cube.materials.append(mat_material)
me_cube.use_remesh_preserve_volume = False
me_cube.use_remesh_preserve_attributes = False
me_cube.use_mirror_vertex_groups = False
me_cube.update()

# ---- objects
ob_maze = bpy.data.objects.new('Maze', me_cube)
ob_lamp = bpy.data.objects.new('Lamp', light_lamp)
ob_camera = bpy.data.objects.new('Camera', cam_camera)

# ---- transforms, parenting, visibility, modifiers, constraints
ob_maze.location = (0.0, 0.0, 0.0)
ob_maze.lock_rotations_4d = False
ob_maze.empty_display_type = 'ARROWS'
ob_maze.lineart.crease_threshold = 0.0
ob_lamp.location = (4.076, 1.005, 5.904)
ob_lamp.rotation_euler = (0.6503, 0.05522, 1.866)
ob_lamp.lock_rotations_4d = False
ob_lamp.empty_display_type = 'ARROWS'
ob_lamp.color = (0.0, 0.0, 0.0, 0.0)
ob_lamp.lineart.crease_threshold = 0.0
ob_camera.location = (7.481, -6.508, 5.344)
ob_camera.rotation_euler = (1.109, 0.01082, 0.8149)
ob_camera.lock_rotations_4d = False
ob_camera.empty_display_type = 'ARROWS'
ob_camera.color = (0.0, 0.0, 0.0, 0.0)
ob_camera.display_type = 'WIRE'
ob_camera.lineart.crease_threshold = 0.0

# ---- collection membership
col_collection_1.objects.link(ob_maze)
col_collection_1.objects.link(ob_lamp)
col_collection_1.objects.link(ob_camera)

# ---- scene / render settings (as saved in the file)
scene.camera = ob_camera
scene.frame_start = 1; scene.frame_end = 250; scene.frame_set(1)
scene.render.engine = 'BLENDER_EEVEE_NEXT'
scene.render.resolution_percentage = 50
scene.render.dither_intensity = 0.0
scene.cycles.use_denoising = False
scene.cycles.samples = 10
scene.cycles.sampling_pattern = 'TABULATED_SOBOL'
scene.cycles.light_sampling_threshold = 0.0
scene.cycles.use_adaptive_sampling = False
scene.cycles.use_light_tree = False
scene.cycles.blur_glossy = 0.0
scene.cycles.pixel_filter_type = 'GAUSSIAN'
scene.cycles.sample_clamp_indirect = 0.0
scene.view_settings.view_transform = 'Standard'
bpy.context.view_layer.update()
